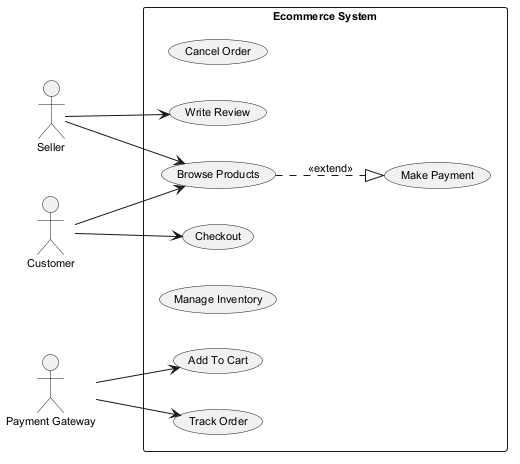

The diagram above was rendered by PlantUML. Its source (embedded in the PNG):
@startuml
skinparam monochrome true
skinparam defaultFontSize 11
left to right direction
actor "Seller" as S
actor "Customer" as C
actor "Payment Gateway" as PG
rectangle "Ecommerce System" {
  usecase "Cancel Order" as UC_CancelOrder
  usecase "Browse Products" as UC_BrowseProducts
  usecase "Add To Cart" as UC_AddToCart
  usecase "Track Order" as UC_TrackOrder
  usecase "Manage Inventory" as UC_ManageInventory
  usecase "Make Payment" as UC_MakePayment
  usecase "Write Review" as UC_WriteReview
  usecase "Checkout" as UC_Checkout
}
S --> UC_BrowseProducts
S --> UC_WriteReview
C --> UC_BrowseProducts
C --> UC_Checkout
PG --> UC_AddToCart
PG --> UC_TrackOrder
UC_BrowseProducts ..|> UC_MakePayment : <<extend>>
@enduml